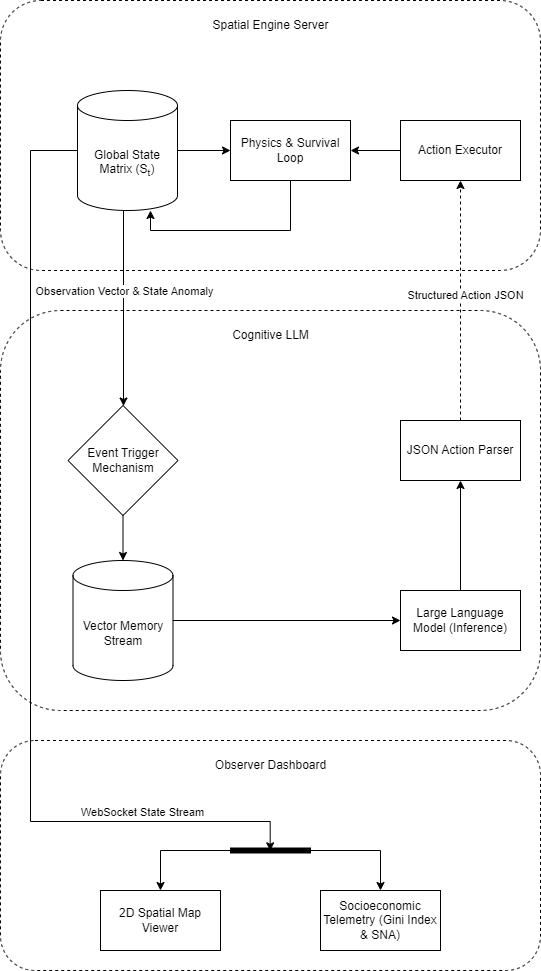

The diagram above was exported from draw.io. Its source (the exported page's mxGraphModel, read from the mxfile embedded in the PNG):
<mxGraphModel dx="2247" dy="822" grid="1" gridSize="10" guides="1" tooltips="1" connect="1" arrows="1" fold="1" page="1" pageScale="1" pageWidth="827" pageHeight="1169" math="0" shadow="0">
  <root>
    <mxCell id="WIyWlLk6GJQsqaUBKTNV-0" />
    <mxCell id="WIyWlLk6GJQsqaUBKTNV-1" parent="WIyWlLk6GJQsqaUBKTNV-0" />
    <mxCell id="N1NJZz4g1W9_jMge09Fh-6" value="" style="rounded=1;whiteSpace=wrap;html=1;dashed=1;fillColor=none;" parent="WIyWlLk6GJQsqaUBKTNV-1" vertex="1">
      <mxGeometry x="-683" y="99" width="540" height="270" as="geometry" />
    </mxCell>
    <mxCell id="N1NJZz4g1W9_jMge09Fh-7" value="Spatial Engine Server" style="text;html=1;align=center;verticalAlign=middle;whiteSpace=wrap;rounded=0;" parent="WIyWlLk6GJQsqaUBKTNV-1" vertex="1">
      <mxGeometry x="-480.5" y="109" width="135" height="30" as="geometry" />
    </mxCell>
    <mxCell id="N1NJZz4g1W9_jMge09Fh-8" value="" style="rounded=1;whiteSpace=wrap;html=1;dashed=1;fillColor=none;" parent="WIyWlLk6GJQsqaUBKTNV-1" vertex="1">
      <mxGeometry x="-683" y="409" width="540" height="400" as="geometry" />
    </mxCell>
    <mxCell id="N1NJZz4g1W9_jMge09Fh-9" value="Cognitive LLM" style="text;html=1;align=center;verticalAlign=middle;whiteSpace=wrap;rounded=0;" parent="WIyWlLk6GJQsqaUBKTNV-1" vertex="1">
      <mxGeometry x="-480.5" y="419" width="135" height="30" as="geometry" />
    </mxCell>
    <mxCell id="N1NJZz4g1W9_jMge09Fh-10" value="" style="rounded=1;whiteSpace=wrap;html=1;dashed=1;fillColor=none;" parent="WIyWlLk6GJQsqaUBKTNV-1" vertex="1">
      <mxGeometry x="-683" y="839" width="540" height="230" as="geometry" />
    </mxCell>
    <mxCell id="N1NJZz4g1W9_jMge09Fh-11" value="Observer Dashboard" style="text;html=1;align=center;verticalAlign=middle;whiteSpace=wrap;rounded=0;" parent="WIyWlLk6GJQsqaUBKTNV-1" vertex="1">
      <mxGeometry x="-480.5" y="849" width="135" height="30" as="geometry" />
    </mxCell>
    <mxCell id="N1NJZz4g1W9_jMge09Fh-14" value="Physics &amp;amp; Survival Loop" style="rounded=0;whiteSpace=wrap;html=1;" parent="WIyWlLk6GJQsqaUBKTNV-1" vertex="1">
      <mxGeometry x="-453" y="219" width="120" height="60" as="geometry" />
    </mxCell>
    <mxCell id="N1NJZz4g1W9_jMge09Fh-19" style="edgeStyle=orthogonalEdgeStyle;rounded=0;orthogonalLoop=1;jettySize=auto;html=1;" parent="WIyWlLk6GJQsqaUBKTNV-1" source="N1NJZz4g1W9_jMge09Fh-15" target="N1NJZz4g1W9_jMge09Fh-14" edge="1">
      <mxGeometry relative="1" as="geometry" />
    </mxCell>
    <mxCell id="N1NJZz4g1W9_jMge09Fh-38" style="edgeStyle=orthogonalEdgeStyle;rounded=0;orthogonalLoop=1;jettySize=auto;html=1;" parent="WIyWlLk6GJQsqaUBKTNV-1" source="N1NJZz4g1W9_jMge09Fh-15" target="N1NJZz4g1W9_jMge09Fh-17" edge="1">
      <mxGeometry relative="1" as="geometry">
        <Array as="points">
          <mxPoint x="-560" y="389" />
          <mxPoint x="-560" y="389" />
        </Array>
      </mxGeometry>
    </mxCell>
    <mxCell id="N1NJZz4g1W9_jMge09Fh-42" value="Observation Vector &amp;amp; State Anomaly" style="edgeLabel;html=1;align=center;verticalAlign=middle;resizable=0;points=[];" parent="N1NJZz4g1W9_jMge09Fh-38" vertex="1" connectable="0">
      <mxGeometry x="0.1336" y="-1" relative="1" as="geometry">
        <mxPoint x="1" y="-31" as="offset" />
      </mxGeometry>
    </mxCell>
    <mxCell id="N1NJZz4g1W9_jMge09Fh-15" value="Global State Matrix (S&lt;sub&gt;t&lt;/sub&gt;)" style="shape=cylinder3;whiteSpace=wrap;html=1;boundedLbl=1;backgroundOutline=1;size=15;" parent="WIyWlLk6GJQsqaUBKTNV-1" vertex="1">
      <mxGeometry x="-606" y="189" width="100" height="120" as="geometry" />
    </mxCell>
    <mxCell id="N1NJZz4g1W9_jMge09Fh-40" style="edgeStyle=orthogonalEdgeStyle;rounded=0;orthogonalLoop=1;jettySize=auto;html=1;" parent="WIyWlLk6GJQsqaUBKTNV-1" source="N1NJZz4g1W9_jMge09Fh-16" target="N1NJZz4g1W9_jMge09Fh-14" edge="1">
      <mxGeometry relative="1" as="geometry" />
    </mxCell>
    <mxCell id="N1NJZz4g1W9_jMge09Fh-16" value="Action Executor" style="rounded=0;whiteSpace=wrap;html=1;" parent="WIyWlLk6GJQsqaUBKTNV-1" vertex="1">
      <mxGeometry x="-283" y="219" width="120" height="60" as="geometry" />
    </mxCell>
    <mxCell id="N1NJZz4g1W9_jMge09Fh-30" style="edgeStyle=orthogonalEdgeStyle;rounded=0;orthogonalLoop=1;jettySize=auto;html=1;" parent="WIyWlLk6GJQsqaUBKTNV-1" source="N1NJZz4g1W9_jMge09Fh-17" target="N1NJZz4g1W9_jMge09Fh-18" edge="1">
      <mxGeometry relative="1" as="geometry" />
    </mxCell>
    <mxCell id="N1NJZz4g1W9_jMge09Fh-17" value="Event Trigger Mechanism" style="rhombus;whiteSpace=wrap;html=1;" parent="WIyWlLk6GJQsqaUBKTNV-1" vertex="1">
      <mxGeometry x="-615.5" y="504" width="110" height="110" as="geometry" />
    </mxCell>
    <mxCell id="N1NJZz4g1W9_jMge09Fh-31" style="edgeStyle=orthogonalEdgeStyle;rounded=0;orthogonalLoop=1;jettySize=auto;html=1;" parent="WIyWlLk6GJQsqaUBKTNV-1" source="N1NJZz4g1W9_jMge09Fh-18" target="N1NJZz4g1W9_jMge09Fh-26" edge="1">
      <mxGeometry relative="1" as="geometry" />
    </mxCell>
    <mxCell id="N1NJZz4g1W9_jMge09Fh-18" value="Vector Memory Stream" style="shape=cylinder3;whiteSpace=wrap;html=1;boundedLbl=1;backgroundOutline=1;size=15;" parent="WIyWlLk6GJQsqaUBKTNV-1" vertex="1">
      <mxGeometry x="-610.5" y="659" width="100" height="120" as="geometry" />
    </mxCell>
    <mxCell id="N1NJZz4g1W9_jMge09Fh-32" style="edgeStyle=orthogonalEdgeStyle;rounded=0;orthogonalLoop=1;jettySize=auto;html=1;" parent="WIyWlLk6GJQsqaUBKTNV-1" source="N1NJZz4g1W9_jMge09Fh-26" target="N1NJZz4g1W9_jMge09Fh-27" edge="1">
      <mxGeometry relative="1" as="geometry" />
    </mxCell>
    <mxCell id="N1NJZz4g1W9_jMge09Fh-26" value="Large Language Model (Inference)" style="rounded=0;whiteSpace=wrap;html=1;" parent="WIyWlLk6GJQsqaUBKTNV-1" vertex="1">
      <mxGeometry x="-283" y="689" width="120" height="60" as="geometry" />
    </mxCell>
    <mxCell id="N1NJZz4g1W9_jMge09Fh-39" style="edgeStyle=orthogonalEdgeStyle;rounded=0;orthogonalLoop=1;jettySize=auto;html=1;dashed=1;" parent="WIyWlLk6GJQsqaUBKTNV-1" source="N1NJZz4g1W9_jMge09Fh-27" target="N1NJZz4g1W9_jMge09Fh-16" edge="1">
      <mxGeometry relative="1" as="geometry" />
    </mxCell>
    <mxCell id="N1NJZz4g1W9_jMge09Fh-45" value="Structured Action JSON" style="edgeLabel;html=1;align=center;verticalAlign=middle;resizable=0;points=[];" parent="N1NJZz4g1W9_jMge09Fh-39" vertex="1" connectable="0">
      <mxGeometry x="-0.0419" y="-4" relative="1" as="geometry">
        <mxPoint y="-11" as="offset" />
      </mxGeometry>
    </mxCell>
    <mxCell id="N1NJZz4g1W9_jMge09Fh-27" value="JSON Action Parser" style="rounded=0;whiteSpace=wrap;html=1;" parent="WIyWlLk6GJQsqaUBKTNV-1" vertex="1">
      <mxGeometry x="-283" y="519" width="120" height="60" as="geometry" />
    </mxCell>
    <mxCell id="N1NJZz4g1W9_jMge09Fh-36" value="2D Spatial Map Viewer" style="rounded=0;whiteSpace=wrap;html=1;" parent="WIyWlLk6GJQsqaUBKTNV-1" vertex="1">
      <mxGeometry x="-583" y="989" width="120" height="60" as="geometry" />
    </mxCell>
    <mxCell id="N1NJZz4g1W9_jMge09Fh-37" value="Socioeconomic Telemetry (Gini Index &amp;amp; SNA)" style="rounded=0;whiteSpace=wrap;html=1;" parent="WIyWlLk6GJQsqaUBKTNV-1" vertex="1">
      <mxGeometry x="-363" y="989" width="120" height="60" as="geometry" />
    </mxCell>
    <mxCell id="N1NJZz4g1W9_jMge09Fh-41" style="edgeStyle=orthogonalEdgeStyle;rounded=0;orthogonalLoop=1;jettySize=auto;html=1;" parent="WIyWlLk6GJQsqaUBKTNV-1" source="N1NJZz4g1W9_jMge09Fh-14" target="N1NJZz4g1W9_jMge09Fh-15" edge="1">
      <mxGeometry relative="1" as="geometry">
        <Array as="points">
          <mxPoint x="-393" y="329" />
          <mxPoint x="-533" y="329" />
        </Array>
      </mxGeometry>
    </mxCell>
    <mxCell id="N1NJZz4g1W9_jMge09Fh-54" style="edgeStyle=orthogonalEdgeStyle;rounded=0;orthogonalLoop=1;jettySize=auto;html=1;" parent="WIyWlLk6GJQsqaUBKTNV-1" source="N1NJZz4g1W9_jMge09Fh-47" target="N1NJZz4g1W9_jMge09Fh-36" edge="1">
      <mxGeometry relative="1" as="geometry" />
    </mxCell>
    <mxCell id="N1NJZz4g1W9_jMge09Fh-55" style="edgeStyle=orthogonalEdgeStyle;rounded=0;orthogonalLoop=1;jettySize=auto;html=1;" parent="WIyWlLk6GJQsqaUBKTNV-1" source="N1NJZz4g1W9_jMge09Fh-47" target="N1NJZz4g1W9_jMge09Fh-37" edge="1">
      <mxGeometry relative="1" as="geometry" />
    </mxCell>
    <mxCell id="N1NJZz4g1W9_jMge09Fh-47" value="" style="html=1;points=[];perimeter=orthogonalPerimeter;fillColor=strokeColor;rotation=90;" parent="WIyWlLk6GJQsqaUBKTNV-1" vertex="1">
      <mxGeometry x="-415.5" y="909" width="5" height="80" as="geometry" />
    </mxCell>
    <mxCell id="N1NJZz4g1W9_jMge09Fh-53" style="edgeStyle=orthogonalEdgeStyle;rounded=0;orthogonalLoop=1;jettySize=auto;html=1;entryX=0.557;entryY=0.504;entryDx=0;entryDy=0;entryPerimeter=0;" parent="WIyWlLk6GJQsqaUBKTNV-1" source="N1NJZz4g1W9_jMge09Fh-15" target="N1NJZz4g1W9_jMge09Fh-47" edge="1">
      <mxGeometry relative="1" as="geometry">
        <Array as="points">
          <mxPoint x="-653" y="249" />
          <mxPoint x="-653" y="920" />
          <mxPoint x="-413" y="920" />
        </Array>
      </mxGeometry>
    </mxCell>
    <mxCell id="N1NJZz4g1W9_jMge09Fh-56" value="WebSocket State Stream" style="edgeLabel;html=1;align=center;verticalAlign=middle;resizable=0;points=[];" parent="N1NJZz4g1W9_jMge09Fh-53" vertex="1" connectable="0">
      <mxGeometry x="0.6112" relative="1" as="geometry">
        <mxPoint x="34" y="-10" as="offset" />
      </mxGeometry>
    </mxCell>
  </root>
</mxGraphModel>